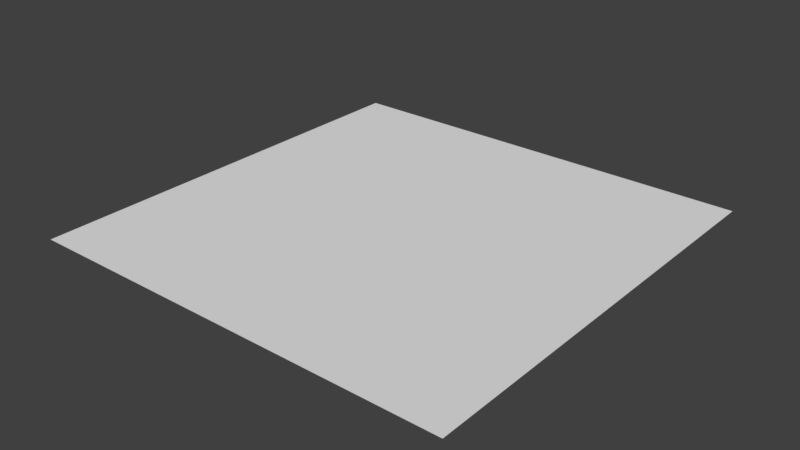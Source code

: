 # Source: 03.blend  (saved by Blender 2.79.0; exported with 4.5.12 LTS)
import bpy
from mathutils import Matrix  # noqa: F401  (used for matrix-valued properties, if any)

bpy.ops.wm.read_factory_settings(use_empty=True)
scene = bpy.context.scene
scene.name = 'Scene'

# ---- collections
col_collection_1 = bpy.data.collections.new('Collection 1'); scene.collection.children.link(col_collection_1)

# ---- world
world_world = bpy.data.worlds.new('World'); scene.world = world_world
world_world.color = (0.05088, 0.05088, 0.05088)
world_world.use_sun_shadow = False
world_world.sun_shadow_jitter_overblur = 0.0
world_world.cycles.sampling_method = 'MANUAL'

# ---- meshes
me_plane = bpy.data.meshes.new('Plane')
me_plane.from_pydata([(-1.0, -1.0, 0.0), (1.0, -1.0, 0.0), (-1.0, 1.0, 0.0), (1.0, 1.0, 0.0), (-1.0, 0.0, 0.0), (0.0, -1.0, 0.0), (1.0, 0.0, 0.0), (0.0, 1.0, 0.0), (0.0, 0.0, 0.0), (-1.0, -0.5, 0.0), (0.5, -1.0, 0.0), (1.0, 0.5, 0.0), (-0.5, 1.0, 0.0), (-1.0, 0.5, 0.0), (-0.5, -1.0, 0.0), (1.0, -0.5, 0.0), (0.5, 1.0, 0.0), (0.0, 0.5, 0.0), (0.0, -0.5, 0.0), (-0.5, 0.0, 0.0), (0.5, 0.0, 0.0), (0.5, -0.5, 0.0), (-0.5, -0.5, 0.0), (-0.5, 0.5, 0.0), (0.5, 0.5, 0.0), (-1.0, -0.75, 0.0), (0.75, -1.0, 0.0), (1.0, 0.75, 0.0), (-0.75, 1.0, 0.0), (-1.0, 0.25, 0.0), (-0.25, -1.0, 0.0), (1.0, -0.25, 0.0), (0.25, 1.0, 0.0), (0.0, 0.75, 0.0), (0.0, -0.25, 0.0), (-0.75, 0.0, 0.0), (0.25, 0.0, 0.0), (-1.0, -0.25, 0.0), (0.25, -1.0, 0.0), (1.0, 0.25, 0.0), (-0.25, 1.0, 0.0), (-1.0, 0.75, 0.0), (-0.75, -1.0, 0.0), (1.0, -0.75, 0.0), (0.75, 1.0, 0.0), (0.0, 0.25, 0.0), (0.0, -0.75, 0.0), (-0.25, 0.0, 0.0), (0.75, 0.0, 0.0), (0.5, -0.25, 0.0), (0.5, -0.75, 0.0), (0.25, -0.5, 0.0), (0.75, -0.5, 0.0), (-0.5, -0.25, 0.0), (-0.5, -0.75, 0.0), (-0.75, -0.5, 0.0), (-0.25, -0.5, 0.0), (-0.5, 0.75, 0.0), (-0.5, 0.25, 0.0), (-0.75, 0.5, 0.0), (-0.25, 0.5, 0.0), (0.5, 0.75, 0.0), (0.5, 0.25, 0.0), (0.25, 0.5, 0.0), (0.75, 0.5, 0.0), (0.75, 0.25, 0.0), (0.25, 0.25, 0.0), (0.25, 0.75, 0.0), (-0.25, 0.25, 0.0), (-0.75, 0.25, 0.0), (-0.75, 0.75, 0.0), (-0.25, -0.75, 0.0), (-0.75, -0.75, 0.0), (-0.75, -0.25, 0.0), (0.75, -0.75, 0.0), (0.25, -0.75, 0.0), (0.25, -0.25, 0.0), (0.75, -0.25, 0.0), (-0.25, -0.25, 0.0), (-0.25, 0.75, 0.0), (0.75, 0.75, 0.0), (0.9381, 0.6881, 0.0), (0.8119, 0.6881, 0.0), (0.8119, 0.5619, 0.0), (0.9381, 0.5619, 0.0), (0.6881, 0.5619, 0.0), (0.6881, 0.6881, 0.0), (0.5619, 0.6881, 0.0), (0.5619, 0.5619, 0.0), (0.5619, 0.9381, 0.0), (0.5619, 0.8119, 0.0), (0.6881, 0.8119, 0.0), (0.6881, 0.9381, 0.0), (-0.06195, 0.5619, 0.0), (-0.06195, 0.6881, 0.0), (-0.1881, 0.6881, 0.0), (-0.1881, 0.5619, 0.0), (-0.3119, 0.5619, 0.0), (-0.3119, 0.6881, 0.0), (-0.4381, 0.6881, 0.0), (-0.4381, 0.5619, 0.0), (-0.4381, 0.9381, 0.0), (-0.4381, 0.8119, 0.0), (-0.3119, 0.8119, 0.0), (-0.3119, 0.9381, 0.0), (-0.06195, -0.3119, 0.0), (-0.1881, -0.3119, 0.0), (-0.1881, -0.4381, 0.0), (-0.06195, -0.4381, 0.0), (-0.3119, -0.4381, 0.0), (-0.3119, -0.3119, 0.0), (-0.4381, -0.3119, 0.0), (-0.4381, -0.4381, 0.0), (-0.4381, -0.06195, 0.0), (-0.4381, -0.1881, 0.0), (-0.3119, -0.1881, 0.0), (-0.3119, -0.06195, 0.0), (0.9381, -0.3119, 0.0), (0.8119, -0.3119, 0.0), (0.8119, -0.4381, 0.0), (0.9381, -0.4381, 0.0), (0.6881, -0.4381, 0.0), (0.6881, -0.3119, 0.0), (0.5619, -0.3119, 0.0), (0.5619, -0.4381, 0.0), (0.5619, -0.06195, 0.0), (0.5619, -0.1881, 0.0), (0.6881, -0.1881, 0.0), (0.6881, -0.06195, 0.0), (0.4381, -0.4381, 0.0), (0.4381, -0.3119, 0.0), (0.3119, -0.3119, 0.0), (0.3119, -0.4381, 0.0), (0.06195, -0.4381, 0.0), (0.1881, -0.4381, 0.0), (0.1881, -0.3119, 0.0), (0.06195, -0.3119, 0.0), (0.06195, -0.1881, 0.0), (0.1881, -0.1881, 0.0), (0.1881, -0.06195, 0.0), (0.06195, -0.06195, 0.0), (0.4381, -0.9381, 0.0), (0.4381, -0.8119, 0.0), (0.3119, -0.8119, 0.0), (0.3119, -0.9381, 0.0), (0.1881, -0.9381, 0.0), (0.1881, -0.8119, 0.0), (0.06195, -0.8119, 0.0), (0.06195, -0.9381, 0.0), (0.06195, -0.6881, 0.0), (0.1881, -0.6881, 0.0), (0.1881, -0.5619, 0.0), (0.06195, -0.5619, 0.0), (0.9381, -0.9381, 0.0), (0.9381, -0.8119, 0.0), (0.8119, -0.8119, 0.0), (0.8119, -0.9381, 0.0), (0.6881, -0.9381, 0.0), (0.6881, -0.8119, 0.0), (0.5619, -0.8119, 0.0), (0.5619, -0.9381, 0.0), (0.5619, -0.6881, 0.0), (0.6881, -0.6881, 0.0), (0.6881, -0.5619, 0.0), (0.5619, -0.5619, 0.0), (-0.5619, -0.4381, 0.0), (-0.5619, -0.3119, 0.0), (-0.6881, -0.3119, 0.0), (-0.6881, -0.4381, 0.0), (-0.9381, -0.3119, 0.0), (-0.9381, -0.4381, 0.0), (-0.8119, -0.4381, 0.0), (-0.8119, -0.3119, 0.0), (-0.8119, -0.06195, 0.0), (-0.9381, -0.06195, 0.0), (-0.9381, -0.1881, 0.0), (-0.8119, -0.1881, 0.0), (-0.5619, -0.9381, 0.0), (-0.5619, -0.8119, 0.0), (-0.6881, -0.8119, 0.0), (-0.6881, -0.9381, 0.0), (-0.8119, -0.9381, 0.0), (-0.8119, -0.8119, 0.0), (-0.9381, -0.8119, 0.0), (-0.9381, -0.9381, 0.0), (-0.8119, -0.5619, 0.0), (-0.9381, -0.5619, 0.0), (-0.9381, -0.6881, 0.0), (-0.8119, -0.6881, 0.0), (-0.06195, -0.9381, 0.0), (-0.06195, -0.8119, 0.0), (-0.1881, -0.8119, 0.0), (-0.1881, -0.9381, 0.0), (-0.3119, -0.9381, 0.0), (-0.3119, -0.8119, 0.0), (-0.4381, -0.8119, 0.0), (-0.4381, -0.9381, 0.0), (-0.4381, -0.6881, 0.0), (-0.3119, -0.6881, 0.0), (-0.3119, -0.5619, 0.0), (-0.4381, -0.5619, 0.0), (-0.5619, 0.5619, 0.0), (-0.5619, 0.6881, 0.0), (-0.6881, 0.6881, 0.0), (-0.6881, 0.5619, 0.0), (-0.9381, 0.5619, 0.0), (-0.8119, 0.5619, 0.0), (-0.8119, 0.6881, 0.0), (-0.9381, 0.6881, 0.0), (-0.9381, 0.9381, 0.0), (-0.9381, 0.8119, 0.0), (-0.8119, 0.8119, 0.0), (-0.8119, 0.9381, 0.0), (-0.5619, 0.06195, 0.0), (-0.5619, 0.1881, 0.0), (-0.6881, 0.1881, 0.0), (-0.6881, 0.06195, 0.0), (-0.9381, 0.06195, 0.0), (-0.8119, 0.06195, 0.0), (-0.8119, 0.1881, 0.0), (-0.9381, 0.1881, 0.0), (-0.9381, 0.3119, 0.0), (-0.8119, 0.3119, 0.0), (-0.8119, 0.4381, 0.0), (-0.9381, 0.4381, 0.0), (-0.06195, 0.06195, 0.0), (-0.06195, 0.1881, 0.0), (-0.1881, 0.1881, 0.0), (-0.1881, 0.06195, 0.0), (-0.3119, 0.06195, 0.0), (-0.3119, 0.1881, 0.0), (-0.4381, 0.1881, 0.0), (-0.4381, 0.06195, 0.0), (-0.4381, 0.3119, 0.0), (-0.3119, 0.3119, 0.0), (-0.3119, 0.4381, 0.0), (-0.4381, 0.4381, 0.0), (0.4381, 0.5619, 0.0), (0.4381, 0.6881, 0.0), (0.3119, 0.6881, 0.0), (0.3119, 0.5619, 0.0), (0.1881, 0.5619, 0.0), (0.1881, 0.6881, 0.0), (0.06195, 0.6881, 0.0), (0.06195, 0.5619, 0.0), (0.06195, 0.9381, 0.0), (0.06195, 0.8119, 0.0), (0.1881, 0.8119, 0.0), (0.1881, 0.9381, 0.0), (0.4381, 0.06195, 0.0), (0.4381, 0.1881, 0.0), (0.3119, 0.1881, 0.0), (0.3119, 0.06195, 0.0), (0.1881, 0.1881, 0.0), (0.06195, 0.1881, 0.0), (0.06195, 0.06195, 0.0), (0.1881, 0.06195, 0.0), (0.1881, 0.4381, 0.0), (0.06195, 0.4381, 0.0), (0.06195, 0.3119, 0.0), (0.1881, 0.3119, 0.0), (0.9381, 0.1881, 0.0), (0.8119, 0.1881, 0.0), (0.8119, 0.06195, 0.0), (0.9381, 0.06195, 0.0), (0.6881, 0.06195, 0.0), (0.6881, 0.1881, 0.0), (0.5619, 0.1881, 0.0), (0.5619, 0.06195, 0.0), (0.5619, 0.3119, 0.0), (0.6881, 0.3119, 0.0), (0.6881, 0.4381, 0.0), (0.5619, 0.4381, 0.0), (0.9381, 0.4381, 0.0), (0.8119, 0.4381, 0.0), (0.8119, 0.3119, 0.0), (0.9381, 0.3119, 0.0), (0.4381, 0.4381, 0.0), (0.3119, 0.4381, 0.0), (0.3119, 0.3119, 0.0), (0.4381, 0.3119, 0.0), (0.3119, 0.8119, 0.0), (0.4381, 0.8119, 0.0), (0.4381, 0.9381, 0.0), (0.3119, 0.9381, 0.0), (-0.06195, 0.4381, 0.0), (-0.1881, 0.4381, 0.0), (-0.1881, 0.3119, 0.0), (-0.06195, 0.3119, 0.0), (-0.5619, 0.4381, 0.0), (-0.6881, 0.4381, 0.0), (-0.6881, 0.3119, 0.0), (-0.5619, 0.3119, 0.0), (-0.6881, 0.8119, 0.0), (-0.5619, 0.8119, 0.0), (-0.5619, 0.9381, 0.0), (-0.6881, 0.9381, 0.0), (-0.06195, -0.5619, 0.0), (-0.1881, -0.5619, 0.0), (-0.1881, -0.6881, 0.0), (-0.06195, -0.6881, 0.0), (-0.5619, -0.5619, 0.0), (-0.6881, -0.5619, 0.0), (-0.6881, -0.6881, 0.0), (-0.5619, -0.6881, 0.0), (-0.5619, -0.06195, 0.0), (-0.6881, -0.06195, 0.0), (-0.6881, -0.1881, 0.0), (-0.5619, -0.1881, 0.0), (0.9381, -0.5619, 0.0), (0.8119, -0.5619, 0.0), (0.8119, -0.6881, 0.0), (0.9381, -0.6881, 0.0), (0.4381, -0.5619, 0.0), (0.3119, -0.5619, 0.0), (0.3119, -0.6881, 0.0), (0.4381, -0.6881, 0.0), (0.4381, -0.06195, 0.0), (0.3119, -0.06195, 0.0), (0.3119, -0.1881, 0.0), (0.4381, -0.1881, 0.0), (0.9381, -0.06195, 0.0), (0.8119, -0.06195, 0.0), (0.8119, -0.1881, 0.0), (0.9381, -0.1881, 0.0), (-0.06195, -0.06195, 0.0), (-0.1881, -0.06195, 0.0), (-0.1881, -0.1881, 0.0), (-0.06195, -0.1881, 0.0), (-0.06195, 0.9381, 0.0), (-0.1881, 0.9381, 0.0), (-0.1881, 0.8119, 0.0), (-0.06195, 0.8119, 0.0), (0.9381, 0.9381, 0.0), (0.8119, 0.9381, 0.0), (0.8119, 0.8119, 0.0), (0.9381, 0.8119, 0.0)], [], [(126, 125, 20, 317, 320, 49), (67, 281, 284, 32, 248, 247), (114, 113, 19, 305, 308, 53), (80, 335, 334, 44, 92, 91), (101, 104, 40, 12), (89, 92, 44, 16), (79, 331, 330, 40, 104, 103), (74, 162, 161, 50, 159, 158), (39, 11, 273, 276), (62, 280, 279, 66, 251, 250), (269, 272, 24, 277, 280, 62), (68, 234, 233, 58, 231, 230), (45, 288, 287, 68, 227, 226), (24, 237, 240, 63, 278, 277), (58, 292, 291, 69, 215, 214), (29, 221, 224, 13), (233, 236, 23, 289, 292, 58), (30, 193, 196, 14), (23, 201, 204, 59, 290, 289), (54, 304, 303, 72, 179, 178), (73, 307, 306, 35, 173, 176), (197, 200, 22, 301, 304, 54), (156, 155, 74, 158, 157, 26), (22, 165, 168, 55, 302, 301), (50, 316, 315, 75, 143, 142), (10, 160, 159, 50, 142, 141), (161, 164, 21, 313, 316, 50), (48, 265, 268, 20, 125, 128), (56, 109, 112, 22, 200, 199), (209, 212, 28, 2), (33, 332, 331, 79, 95, 94), (11, 27, 81, 84), (83, 82, 80, 86, 85, 64), (43, 15, 309, 312), (80, 91, 90, 61, 87, 86), (88, 87, 61, 238, 237, 24), (64, 85, 88, 24, 272, 271), (63, 241, 244, 17, 258, 257), (17, 244, 243, 33, 94, 93), (96, 95, 79, 98, 97, 60), (79, 103, 102, 57, 99, 98), (100, 99, 57, 202, 201, 23), (70, 211, 210, 41, 208, 207), (13, 205, 208, 41), (18, 133, 136, 34, 105, 108), (107, 106, 78, 110, 109, 56), (78, 115, 114, 53, 111, 110), (112, 111, 53, 166, 165, 22), (15, 31, 117, 120), (9, 170, 169, 37), (52, 121, 124, 21, 164, 163), (119, 118, 77, 122, 121, 52), (296, 295, 12, 28), (77, 127, 126, 49, 123, 122), (124, 123, 49, 130, 129, 21), (21, 129, 132, 51, 314, 313), (51, 134, 133, 18, 152, 151), (49, 320, 319, 76, 131, 130), (132, 131, 76, 135, 134, 51), (76, 138, 137, 34, 136, 135), (76, 319, 318, 36, 139, 138), (38, 145, 148, 5), (6, 264, 263, 48, 322, 321), (252, 251, 66, 253, 256, 36), (75, 150, 149, 46, 147, 146), (75, 315, 314, 51, 151, 150), (47, 229, 232, 19, 113, 116), (26, 157, 160, 10), (74, 311, 310, 52, 163, 162), (53, 308, 307, 73, 167, 166), (168, 167, 73, 172, 171, 55), (14, 177, 180, 42), (42, 181, 184, 0), (144, 143, 75, 146, 145, 38), (43, 312, 311, 74, 155, 154), (46, 300, 299, 71, 191, 190), (18, 108, 107, 56, 298, 297), (71, 299, 298, 56, 199, 198), (57, 294, 293, 70, 203, 202), (204, 203, 70, 207, 206, 59), (0, 184, 183, 25), (4, 217, 220, 29), (19, 232, 231, 58, 214, 213), (35, 218, 217, 4, 174, 173), (36, 256, 255, 8, 140, 139), (8, 255, 254, 45, 226, 225), (228, 227, 68, 230, 229, 47), (68, 287, 286, 60, 235, 234), (61, 282, 281, 67, 239, 238), (240, 239, 67, 242, 241, 63), (137, 140, 8, 325, 328, 34), (67, 247, 246, 33, 243, 242), (5, 189, 192, 30), (70, 293, 296, 28, 212, 211), (60, 97, 100, 23, 236, 235), (66, 260, 259, 45, 254, 253), (20, 268, 267, 62, 250, 249), (39, 276, 275, 65, 262, 261), (73, 176, 175, 37, 169, 172), (55, 171, 170, 9, 186, 185), (6, 39, 261, 264), (180, 179, 72, 182, 181, 42), (65, 270, 269, 62, 267, 266), (263, 262, 65, 266, 265, 48), (27, 3, 333, 336), (148, 147, 46, 190, 189, 5), (15, 120, 119, 52, 310, 309), (65, 275, 274, 64, 271, 270), (34, 328, 327, 78, 106, 105), (259, 258, 17, 285, 288, 45), (245, 248, 32, 7), (8, 225, 228, 47, 326, 325), (25, 187, 186, 9), (69, 291, 290, 59, 223, 222), (17, 93, 96, 60, 286, 285), (1, 153, 156, 26), (20, 249, 252, 36, 318, 317), (37, 175, 174, 4), (10, 141, 144, 38), (66, 279, 278, 63, 257, 260), (19, 213, 216, 35, 306, 305), (72, 303, 302, 55, 185, 188), (72, 188, 187, 25, 183, 182), (1, 43, 154, 153), (334, 333, 3, 44), (41, 210, 209, 2), (69, 222, 221, 29, 220, 219), (192, 191, 71, 194, 193, 30), (330, 329, 7, 40), (246, 245, 7, 329, 332, 33), (11, 84, 83, 64, 274, 273), (284, 283, 16, 32), (102, 101, 12, 295, 294, 57), (59, 206, 205, 13, 224, 223), (14, 196, 195, 54, 178, 177), (31, 6, 321, 324), (90, 89, 16, 283, 282, 61), (216, 215, 69, 219, 218, 35), (78, 327, 326, 47, 116, 115), (77, 323, 322, 48, 128, 127), (71, 198, 197, 54, 195, 194), (31, 324, 323, 77, 118, 117), (149, 152, 18, 297, 300, 46), (81, 82, 83, 84), (85, 86, 87, 88), (89, 90, 91, 92), (93, 94, 95, 96), (97, 98, 99, 100), (101, 102, 103, 104), (105, 106, 107, 108), (109, 110, 111, 112), (113, 114, 115, 116), (117, 118, 119, 120), (121, 122, 123, 124), (125, 126, 127, 128), (129, 130, 131, 132), (133, 134, 135, 136), (137, 138, 139, 140), (141, 142, 143, 144), (145, 146, 147, 148), (149, 150, 151, 152), (153, 154, 155, 156), (157, 158, 159, 160), (161, 162, 163, 164), (165, 166, 167, 168), (169, 170, 171, 172), (173, 174, 175, 176), (177, 178, 179, 180), (181, 182, 183, 184), (185, 186, 187, 188), (189, 190, 191, 192), (193, 194, 195, 196), (197, 198, 199, 200), (201, 202, 203, 204), (205, 206, 207, 208), (209, 210, 211, 212), (213, 214, 215, 216), (217, 218, 219, 220), (221, 222, 223, 224), (225, 226, 227, 228), (229, 230, 231, 232), (233, 234, 235, 236), (237, 238, 239, 240), (241, 242, 243, 244), (245, 246, 247, 248), (249, 250, 251, 252), (253, 254, 255, 256), (257, 258, 259, 260), (261, 262, 263, 264), (265, 266, 267, 268), (269, 270, 271, 272), (273, 274, 275, 276), (277, 278, 279, 280), (281, 282, 283, 284), (285, 286, 287, 288), (289, 290, 291, 292), (293, 294, 295, 296), (297, 298, 299, 300), (301, 302, 303, 304), (305, 306, 307, 308), (309, 310, 311, 312), (313, 314, 315, 316), (317, 318, 319, 320), (321, 322, 323, 324), (325, 326, 327, 328), (329, 330, 331, 332), (333, 334, 335, 336), (27, 336, 335, 80, 82, 81)])
me_plane.use_remesh_preserve_volume = False
me_plane.use_remesh_preserve_attributes = False
me_plane.use_mirror_vertex_groups = False
me_plane.update()

# ---- objects
ob_plane = bpy.data.objects.new('Plane', me_plane)

# ---- transforms, parenting, visibility, modifiers, constraints
ob_plane.location = (0.0, 0.0, 0.0)
ob_plane.lineart.crease_threshold = 0.0

# ---- collection membership
col_collection_1.objects.link(ob_plane)

# ---- scene / render settings (as saved in the file)
scene.frame_start = 1; scene.frame_end = 250; scene.frame_set(1)
scene.render.engine = 'BLENDER_EEVEE_NEXT'
scene.render.resolution_percentage = 50
scene.render.dither_intensity = 0.0
scene.cycles.use_denoising = False
scene.cycles.samples = 128
scene.cycles.sampling_pattern = 'TABULATED_SOBOL'
scene.cycles.use_adaptive_sampling = False
scene.cycles.use_light_tree = False
scene.cycles.blur_glossy = 0.0
scene.cycles.sample_clamp_indirect = 0.0
scene.view_settings.view_transform = 'Standard'
bpy.context.view_layer.update()

# ---- added for rendering (the .blend has no active camera and no usable light): camera, sun
cam_auto = bpy.data.cameras.new('AutoCamera')
cam_auto.lens = 50.0
cam_auto.sensor_width = 36.0
cam_auto.clip_end = 1000.0
ob_auto_camera = bpy.data.objects.new('AutoCamera', cam_auto)
scene.collection.objects.link(ob_auto_camera)
ob_auto_camera.location = (2.61693, -3.14032, 2.09354)
ob_auto_camera.rotation_euler = (1.09748, -7.21219e-08, 0.694738)
scene.camera = ob_auto_camera
light_auto_sun = bpy.data.lights.new('AutoSun', 'SUN')
light_auto_sun.energy = 3.0
light_auto_sun.angle = 0.0523599
ob_auto_sun = bpy.data.objects.new('AutoSun', light_auto_sun)
scene.collection.objects.link(ob_auto_sun)
ob_auto_sun.rotation_euler = (0.872665, 0.174533, 0.523599)
bpy.context.view_layer.update()
